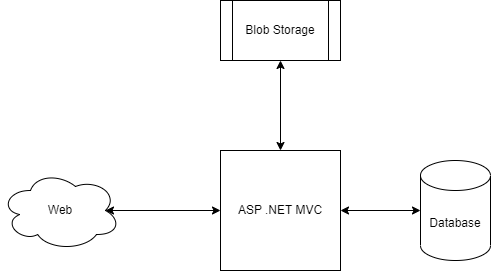

The diagram above was exported from draw.io. Its source (the exported page's mxGraphModel, read from the mxfile embedded in the PNG):
<mxGraphModel dx="1434" dy="764" grid="1" gridSize="10" guides="1" tooltips="1" connect="1" arrows="1" fold="1" page="1" pageScale="1" pageWidth="850" pageHeight="1100" math="0" shadow="0">
  <root>
    <mxCell id="0" />
    <mxCell id="1" parent="0" />
    <mxCell id="WnhIYGRWOX-j_TyS0QTa-1" value="ASP .NET MVC" style="whiteSpace=wrap;html=1;aspect=fixed;" parent="1" vertex="1">
      <mxGeometry x="330" y="260" width="120" height="120" as="geometry" />
    </mxCell>
    <mxCell id="WnhIYGRWOX-j_TyS0QTa-2" value="Database" style="shape=cylinder3;whiteSpace=wrap;html=1;boundedLbl=1;backgroundOutline=1;size=15;" parent="1" vertex="1">
      <mxGeometry x="530" y="270" width="70" height="100" as="geometry" />
    </mxCell>
    <mxCell id="WnhIYGRWOX-j_TyS0QTa-3" value="Blob Storage" style="shape=process;whiteSpace=wrap;html=1;backgroundOutline=1;" parent="1" vertex="1">
      <mxGeometry x="330" y="110" width="120" height="60" as="geometry" />
    </mxCell>
    <mxCell id="WnhIYGRWOX-j_TyS0QTa-4" value="Web" style="ellipse;shape=cloud;whiteSpace=wrap;html=1;" parent="1" vertex="1">
      <mxGeometry x="110" y="280" width="120" height="80" as="geometry" />
    </mxCell>
    <mxCell id="WnhIYGRWOX-j_TyS0QTa-9" value="" style="endArrow=classic;startArrow=classic;html=1;rounded=0;exitX=0;exitY=0.5;exitDx=0;exitDy=0;exitPerimeter=0;entryX=1;entryY=0.5;entryDx=0;entryDy=0;" parent="1" source="WnhIYGRWOX-j_TyS0QTa-2" target="WnhIYGRWOX-j_TyS0QTa-1" edge="1">
      <mxGeometry width="50" height="50" relative="1" as="geometry">
        <mxPoint x="400" y="420" as="sourcePoint" />
        <mxPoint x="450" y="370" as="targetPoint" />
        <Array as="points" />
      </mxGeometry>
    </mxCell>
    <mxCell id="WnhIYGRWOX-j_TyS0QTa-10" value="" style="endArrow=classic;startArrow=classic;html=1;rounded=0;entryX=0.5;entryY=1;entryDx=0;entryDy=0;" parent="1" target="WnhIYGRWOX-j_TyS0QTa-3" edge="1">
      <mxGeometry width="50" height="50" relative="1" as="geometry">
        <mxPoint x="390" y="260" as="sourcePoint" />
        <mxPoint x="450" y="370" as="targetPoint" />
      </mxGeometry>
    </mxCell>
    <mxCell id="WnhIYGRWOX-j_TyS0QTa-11" value="" style="endArrow=classic;startArrow=classic;html=1;rounded=0;entryX=0;entryY=0.5;entryDx=0;entryDy=0;exitX=0.875;exitY=0.5;exitDx=0;exitDy=0;exitPerimeter=0;" parent="1" source="WnhIYGRWOX-j_TyS0QTa-4" target="WnhIYGRWOX-j_TyS0QTa-1" edge="1">
      <mxGeometry width="50" height="50" relative="1" as="geometry">
        <mxPoint x="400" y="420" as="sourcePoint" />
        <mxPoint x="450" y="370" as="targetPoint" />
      </mxGeometry>
    </mxCell>
  </root>
</mxGraphModel>